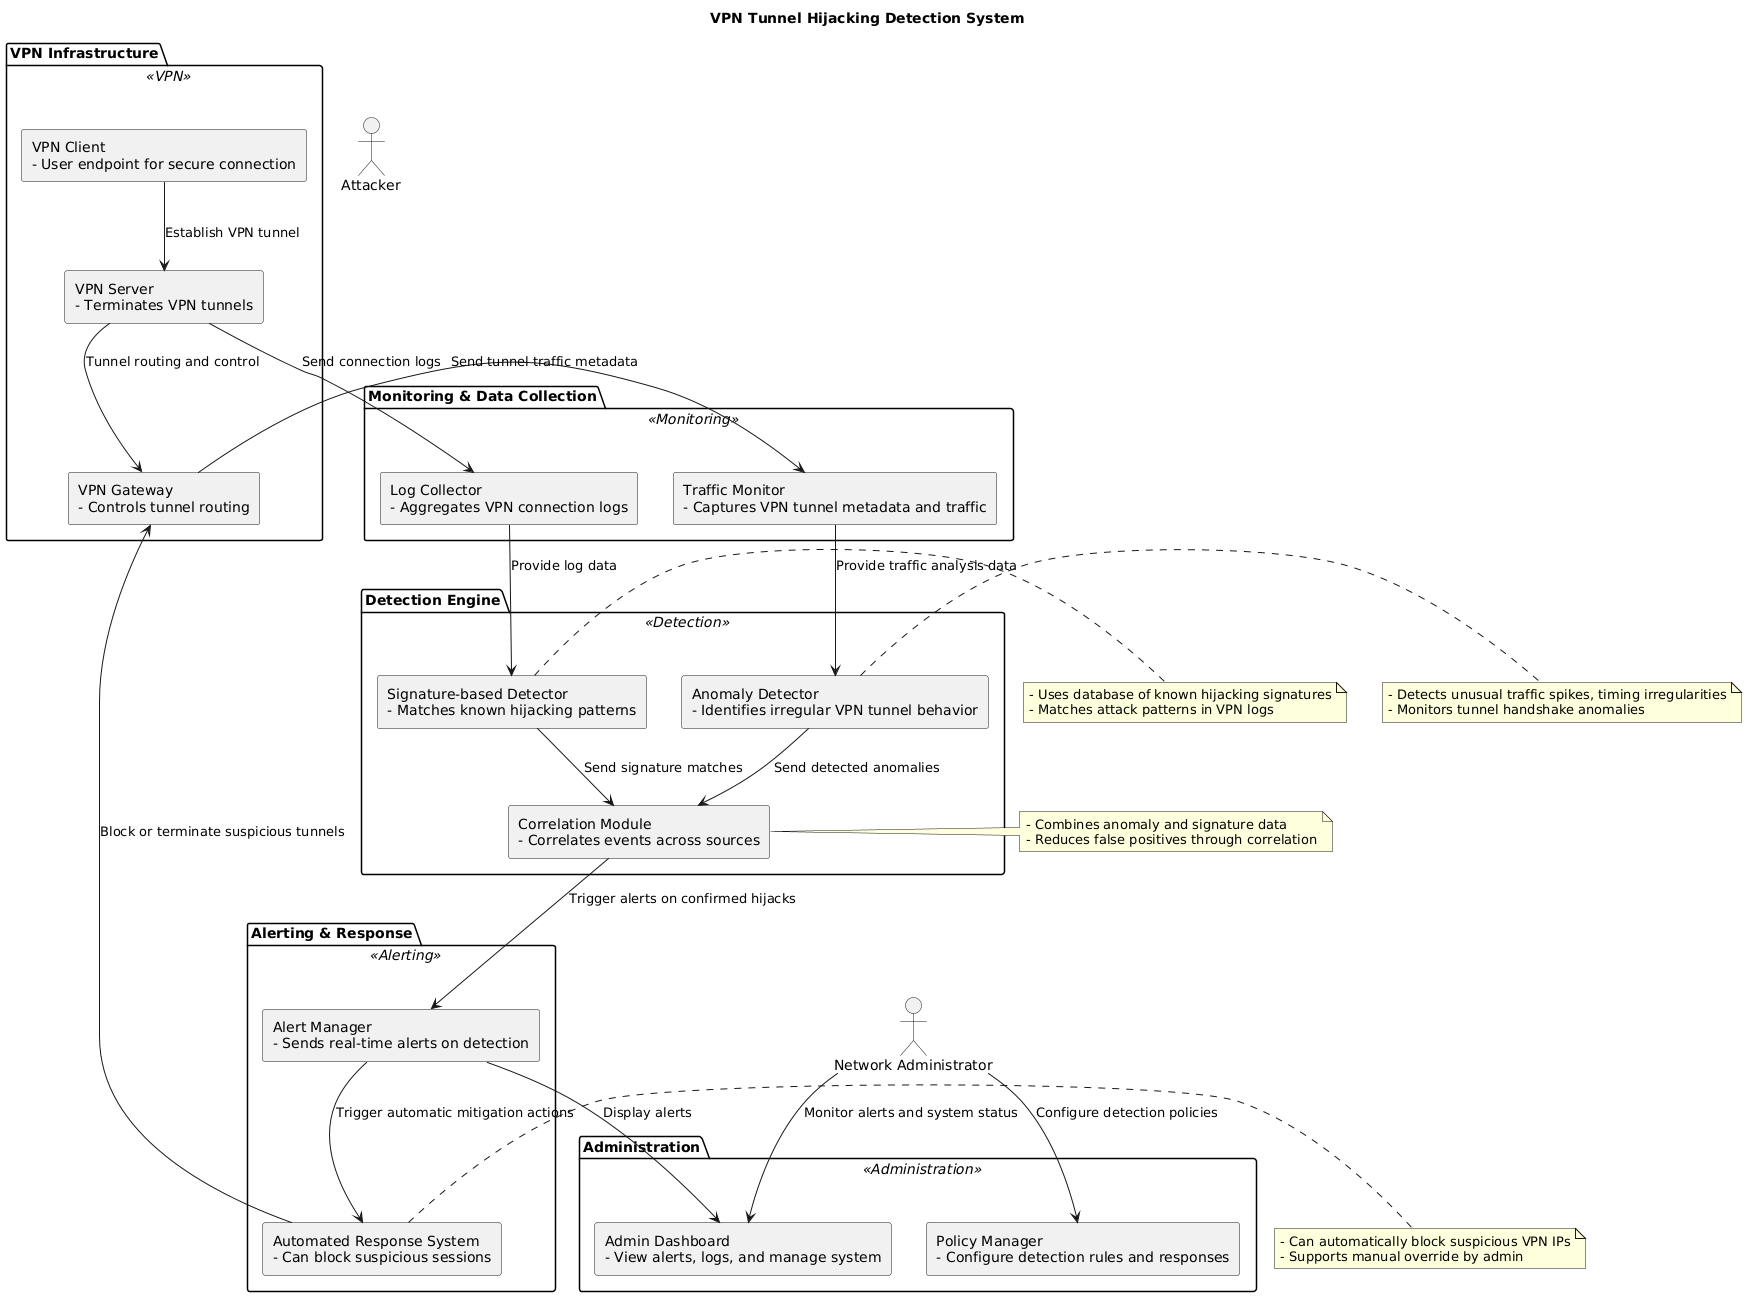

The diagram above was rendered by PlantUML. Its source (embedded in the PNG):
@startuml
skinparam backgroundColor #FFFFFF
skinparam componentStyle rectangle
skinparam rectangle {
  BackgroundColor<<VPN>> #D0E8F2
  BackgroundColor<<Monitoring>> #F9F1C8
  BackgroundColor<<Detection>> #FADBD8
  BackgroundColor<<Alerting>> #FBE4E6
  BackgroundColor<<Administration>> #C8E6C9
  BorderColor Black
}

title VPN Tunnel Hijacking Detection System

actor "Network Administrator" as Admin
actor "Attacker" as Attacker

package "VPN Infrastructure" <<VPN>> {
  component "VPN Client\n- User endpoint for secure connection" as VPNClient
  component "VPN Server\n- Terminates VPN tunnels" as VPNServer
  component "VPN Gateway\n- Controls tunnel routing" as VPNGateway
}

package "Monitoring & Data Collection" <<Monitoring>> {
  component "Traffic Monitor\n- Captures VPN tunnel metadata and traffic" as TrafficMonitor
  component "Log Collector\n- Aggregates VPN connection logs" as LogCollector
}

package "Detection Engine" <<Detection>> {
  component "Anomaly Detector\n- Identifies irregular VPN tunnel behavior" as AnomalyDetector
  component "Signature-based Detector\n- Matches known hijacking patterns" as SignatureDetector
  component "Correlation Module\n- Correlates events across sources" as CorrelationModule
}

package "Alerting & Response" <<Alerting>> {
  component "Alert Manager\n- Sends real-time alerts on detection" as AlertManager
  component "Automated Response System\n- Can block suspicious sessions" as AutoResponse
}

package "Administration" <<Administration>> {
  component "Admin Dashboard\n- View alerts, logs, and manage system" as AdminDashboard
  component "Policy Manager\n- Configure detection rules and responses" as PolicyManager
}

Admin --> AdminDashboard : Monitor alerts and system status
Admin --> PolicyManager : Configure detection policies

VPNClient --> VPNServer : Establish VPN tunnel
VPNServer --> VPNGateway : Tunnel routing and control

VPNGateway --> TrafficMonitor : Send tunnel traffic metadata
VPNServer --> LogCollector : Send connection logs

TrafficMonitor --> AnomalyDetector : Provide traffic analysis data
LogCollector --> SignatureDetector : Provide log data
AnomalyDetector --> CorrelationModule : Send detected anomalies
SignatureDetector --> CorrelationModule : Send signature matches

CorrelationModule --> AlertManager : Trigger alerts on confirmed hijacks
AlertManager --> AdminDashboard : Display alerts
AlertManager --> AutoResponse : Trigger automatic mitigation actions

AutoResponse --> VPNGateway : Block or terminate suspicious tunnels

note right of AnomalyDetector
- Detects unusual traffic spikes, timing irregularities
- Monitors tunnel handshake anomalies
end note

note right of SignatureDetector
- Uses database of known hijacking signatures
- Matches attack patterns in VPN logs
end note

note right of CorrelationModule
- Combines anomaly and signature data
- Reduces false positives through correlation
end note

note right of AutoResponse
- Can automatically block suspicious VPN IPs
- Supports manual override by admin
end note
@enduml